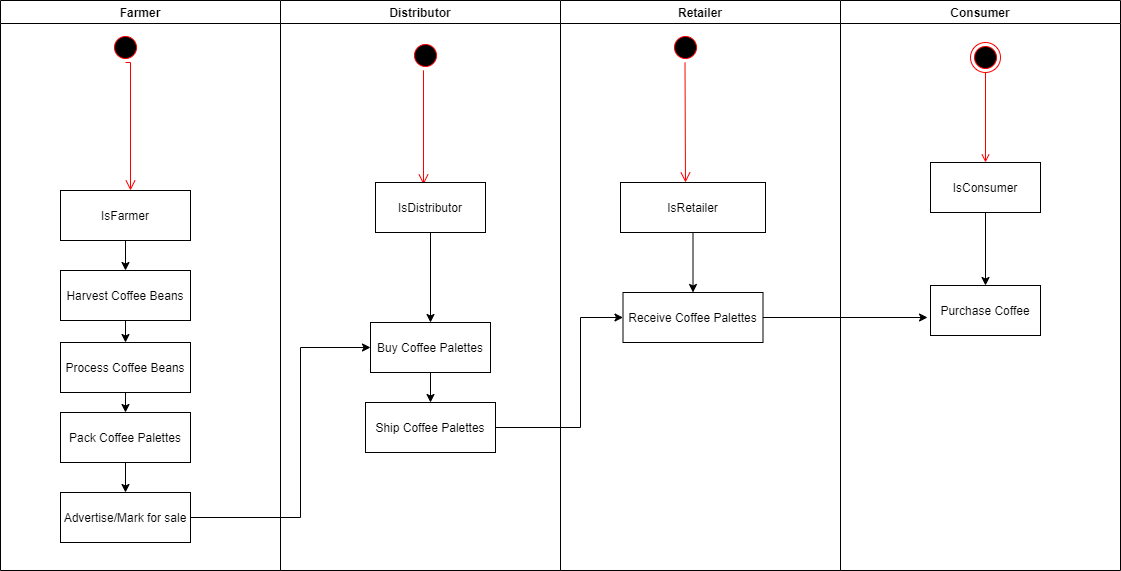

The diagram above was exported from draw.io. Its source (the exported page's mxGraphModel, read from the mxfile embedded in the PNG):
<mxGraphModel dx="1422" dy="822" grid="1" gridSize="10" guides="1" tooltips="1" connect="1" arrows="1" fold="1" page="1" pageScale="1" pageWidth="1169" pageHeight="826" background="#ffffff" math="0" shadow="0">
  <root>
    <mxCell id="0" />
    <mxCell id="1" parent="0" />
    <mxCell id="2" value="Farmer" style="swimlane;whiteSpace=wrap" parent="1" vertex="1">
      <mxGeometry x="20" y="128" width="280" height="570" as="geometry" />
    </mxCell>
    <mxCell id="5" value="" style="ellipse;shape=startState;fillColor=#000000;strokeColor=#ff0000;" parent="2" vertex="1">
      <mxGeometry x="110" y="32" width="30" height="30" as="geometry" />
    </mxCell>
    <mxCell id="6" value="" style="edgeStyle=elbowEdgeStyle;elbow=horizontal;verticalAlign=bottom;endArrow=open;endSize=8;strokeColor=#FF0000;endFill=1;rounded=0;entryX=0.538;entryY=0;entryDx=0;entryDy=0;entryPerimeter=0;exitX=0.5;exitY=1;exitDx=0;exitDy=0;" parent="2" source="5" target="E16EOJ8sqqWmiOpMEU5_-50" edge="1">
      <mxGeometry x="100" y="40" as="geometry">
        <mxPoint x="115" y="110" as="targetPoint" />
        <mxPoint x="130" y="82" as="sourcePoint" />
        <Array as="points">
          <mxPoint x="130" y="92" />
        </Array>
      </mxGeometry>
    </mxCell>
    <mxCell id="E16EOJ8sqqWmiOpMEU5_-68" style="edgeStyle=orthogonalEdgeStyle;rounded=0;orthogonalLoop=1;jettySize=auto;html=1;exitX=0.5;exitY=1;exitDx=0;exitDy=0;entryX=0.5;entryY=0;entryDx=0;entryDy=0;" parent="2" source="7" target="8" edge="1">
      <mxGeometry relative="1" as="geometry" />
    </mxCell>
    <mxCell id="7" value="Harvest Coffee Beans" style="" parent="2" vertex="1">
      <mxGeometry x="60" y="270" width="130" height="50" as="geometry" />
    </mxCell>
    <mxCell id="Qkb3YurP_OQSqXhM4FC--22" style="edgeStyle=orthogonalEdgeStyle;rounded=0;orthogonalLoop=1;jettySize=auto;html=1;exitX=0.5;exitY=1;exitDx=0;exitDy=0;entryX=0.5;entryY=0;entryDx=0;entryDy=0;" edge="1" parent="2" source="8" target="10">
      <mxGeometry relative="1" as="geometry" />
    </mxCell>
    <mxCell id="8" value="Process Coffee Beans" style="" parent="2" vertex="1">
      <mxGeometry x="60" y="342" width="130" height="50" as="geometry" />
    </mxCell>
    <mxCell id="E16EOJ8sqqWmiOpMEU5_-70" style="edgeStyle=orthogonalEdgeStyle;rounded=0;orthogonalLoop=1;jettySize=auto;html=1;exitX=0.5;exitY=1;exitDx=0;exitDy=0;entryX=0.5;entryY=0;entryDx=0;entryDy=0;" parent="2" source="10" target="E16EOJ8sqqWmiOpMEU5_-47" edge="1">
      <mxGeometry relative="1" as="geometry" />
    </mxCell>
    <mxCell id="10" value="Pack Coffee Palettes" style="" parent="2" vertex="1">
      <mxGeometry x="60" y="412" width="130" height="50" as="geometry" />
    </mxCell>
    <mxCell id="E16EOJ8sqqWmiOpMEU5_-47" value="Advertise/Mark for sale" style="" parent="2" vertex="1">
      <mxGeometry x="60" y="492" width="130" height="50" as="geometry" />
    </mxCell>
    <mxCell id="Qkb3YurP_OQSqXhM4FC--21" style="edgeStyle=orthogonalEdgeStyle;rounded=0;orthogonalLoop=1;jettySize=auto;html=1;exitX=0.5;exitY=1;exitDx=0;exitDy=0;entryX=0.5;entryY=0;entryDx=0;entryDy=0;" edge="1" parent="2" source="E16EOJ8sqqWmiOpMEU5_-50" target="7">
      <mxGeometry relative="1" as="geometry" />
    </mxCell>
    <mxCell id="E16EOJ8sqqWmiOpMEU5_-50" value="IsFarmer" style="" parent="2" vertex="1">
      <mxGeometry x="60" y="190" width="130" height="50" as="geometry" />
    </mxCell>
    <mxCell id="3" value="Distributor" style="swimlane;whiteSpace=wrap" parent="1" vertex="1">
      <mxGeometry x="300" y="128" width="280" height="570" as="geometry" />
    </mxCell>
    <mxCell id="13" value="" style="ellipse;shape=startState;fillColor=#000000;strokeColor=#ff0000;" parent="3" vertex="1">
      <mxGeometry x="130" y="40" width="30" height="30" as="geometry" />
    </mxCell>
    <mxCell id="14" value="" style="edgeStyle=elbowEdgeStyle;elbow=horizontal;verticalAlign=bottom;endArrow=open;endSize=8;strokeColor=#FF0000;endFill=1;rounded=0;entryX=0.436;entryY=0.04;entryDx=0;entryDy=0;entryPerimeter=0;" parent="3" source="13" target="16" edge="1">
      <mxGeometry x="40" y="20" as="geometry">
        <mxPoint x="145" y="132" as="targetPoint" />
      </mxGeometry>
    </mxCell>
    <mxCell id="Qkb3YurP_OQSqXhM4FC--18" style="edgeStyle=orthogonalEdgeStyle;rounded=0;orthogonalLoop=1;jettySize=auto;html=1;exitX=0.5;exitY=1;exitDx=0;exitDy=0;entryX=0.5;entryY=0;entryDx=0;entryDy=0;" edge="1" parent="3" source="15" target="Qkb3YurP_OQSqXhM4FC--17">
      <mxGeometry relative="1" as="geometry" />
    </mxCell>
    <mxCell id="15" value="Buy Coffee Palettes" style="" parent="3" vertex="1">
      <mxGeometry x="90" y="322" width="120" height="50" as="geometry" />
    </mxCell>
    <mxCell id="Qkb3YurP_OQSqXhM4FC--23" style="edgeStyle=orthogonalEdgeStyle;rounded=0;orthogonalLoop=1;jettySize=auto;html=1;exitX=0.5;exitY=1;exitDx=0;exitDy=0;" edge="1" parent="3" source="16" target="15">
      <mxGeometry relative="1" as="geometry" />
    </mxCell>
    <mxCell id="16" value="IsDistributor" style="" parent="3" vertex="1">
      <mxGeometry x="95" y="182" width="110" height="50" as="geometry" />
    </mxCell>
    <mxCell id="Qkb3YurP_OQSqXhM4FC--17" value="Ship Coffee Palettes" style="" vertex="1" parent="3">
      <mxGeometry x="85" y="402" width="130" height="50" as="geometry" />
    </mxCell>
    <mxCell id="4" value="Retailer" style="swimlane;whiteSpace=wrap" parent="1" vertex="1">
      <mxGeometry x="580" y="128" width="280" height="570" as="geometry" />
    </mxCell>
    <mxCell id="E16EOJ8sqqWmiOpMEU5_-56" value="" style="edgeStyle=elbowEdgeStyle;elbow=horizontal;verticalAlign=bottom;endArrow=open;endSize=8;strokeColor=#FF0000;endFill=1;rounded=0" parent="4" edge="1">
      <mxGeometry x="-315.5" y="-116" as="geometry">
        <mxPoint x="124.5" y="182" as="targetPoint" />
        <mxPoint x="124.5" y="62" as="sourcePoint" />
      </mxGeometry>
    </mxCell>
    <mxCell id="E16EOJ8sqqWmiOpMEU5_-57" value="Receive Coffee Palettes" style="" parent="4" vertex="1">
      <mxGeometry x="62.5" y="292" width="140" height="50" as="geometry" />
    </mxCell>
    <mxCell id="Qkb3YurP_OQSqXhM4FC--24" style="edgeStyle=orthogonalEdgeStyle;rounded=0;orthogonalLoop=1;jettySize=auto;html=1;exitX=0.5;exitY=1;exitDx=0;exitDy=0;entryX=0.5;entryY=0;entryDx=0;entryDy=0;" edge="1" parent="4" source="E16EOJ8sqqWmiOpMEU5_-58" target="E16EOJ8sqqWmiOpMEU5_-57">
      <mxGeometry relative="1" as="geometry" />
    </mxCell>
    <mxCell id="E16EOJ8sqqWmiOpMEU5_-58" value="IsRetailer" style="" parent="4" vertex="1">
      <mxGeometry x="60" y="182" width="145" height="50" as="geometry" />
    </mxCell>
    <mxCell id="E16EOJ8sqqWmiOpMEU5_-60" value="" style="ellipse;shape=startState;fillColor=#000000;strokeColor=#ff0000;" parent="4" vertex="1">
      <mxGeometry x="110" y="32" width="30" height="30" as="geometry" />
    </mxCell>
    <mxCell id="E16EOJ8sqqWmiOpMEU5_-41" value="Consumer" style="swimlane;whiteSpace=wrap" parent="1" vertex="1">
      <mxGeometry x="860" y="128" width="280" height="570" as="geometry" />
    </mxCell>
    <mxCell id="E16EOJ8sqqWmiOpMEU5_-42" value="Purchase Coffee" style="" parent="E16EOJ8sqqWmiOpMEU5_-41" vertex="1">
      <mxGeometry x="90" y="285" width="110" height="50" as="geometry" />
    </mxCell>
    <mxCell id="E16EOJ8sqqWmiOpMEU5_-45" value="" style="ellipse;shape=endState;fillColor=#000000;strokeColor=#ff0000" parent="E16EOJ8sqqWmiOpMEU5_-41" vertex="1">
      <mxGeometry x="130" y="42" width="30" height="30" as="geometry" />
    </mxCell>
    <mxCell id="E16EOJ8sqqWmiOpMEU5_-46" value="" style="endArrow=open;strokeColor=#FF0000;endFill=1;rounded=0;exitX=0.5;exitY=1;exitDx=0;exitDy=0;" parent="E16EOJ8sqqWmiOpMEU5_-41" source="E16EOJ8sqqWmiOpMEU5_-45" edge="1">
      <mxGeometry relative="1" as="geometry">
        <mxPoint x="145" y="162" as="targetPoint" />
      </mxGeometry>
    </mxCell>
    <mxCell id="Qkb3YurP_OQSqXhM4FC--27" style="edgeStyle=orthogonalEdgeStyle;rounded=0;orthogonalLoop=1;jettySize=auto;html=1;exitX=0.5;exitY=1;exitDx=0;exitDy=0;entryX=0.5;entryY=0;entryDx=0;entryDy=0;" edge="1" parent="E16EOJ8sqqWmiOpMEU5_-41" source="E16EOJ8sqqWmiOpMEU5_-63" target="E16EOJ8sqqWmiOpMEU5_-42">
      <mxGeometry relative="1" as="geometry" />
    </mxCell>
    <mxCell id="E16EOJ8sqqWmiOpMEU5_-63" value="IsConsumer" style="" parent="E16EOJ8sqqWmiOpMEU5_-41" vertex="1">
      <mxGeometry x="90" y="162" width="110" height="50" as="geometry" />
    </mxCell>
    <mxCell id="Qkb3YurP_OQSqXhM4FC--25" style="edgeStyle=orthogonalEdgeStyle;rounded=0;orthogonalLoop=1;jettySize=auto;html=1;exitX=1;exitY=0.5;exitDx=0;exitDy=0;entryX=0;entryY=0.5;entryDx=0;entryDy=0;" edge="1" parent="1" source="E16EOJ8sqqWmiOpMEU5_-47" target="15">
      <mxGeometry relative="1" as="geometry">
        <mxPoint x="370" y="450" as="targetPoint" />
        <Array as="points">
          <mxPoint x="320" y="645" />
          <mxPoint x="320" y="475" />
        </Array>
      </mxGeometry>
    </mxCell>
    <mxCell id="Qkb3YurP_OQSqXhM4FC--29" style="edgeStyle=orthogonalEdgeStyle;rounded=0;orthogonalLoop=1;jettySize=auto;html=1;exitX=1;exitY=0.5;exitDx=0;exitDy=0;entryX=0;entryY=0.5;entryDx=0;entryDy=0;" edge="1" parent="1" source="Qkb3YurP_OQSqXhM4FC--17" target="E16EOJ8sqqWmiOpMEU5_-57">
      <mxGeometry relative="1" as="geometry">
        <Array as="points">
          <mxPoint x="600" y="555" />
          <mxPoint x="600" y="445" />
        </Array>
      </mxGeometry>
    </mxCell>
    <mxCell id="Qkb3YurP_OQSqXhM4FC--31" style="edgeStyle=orthogonalEdgeStyle;rounded=0;orthogonalLoop=1;jettySize=auto;html=1;exitX=1;exitY=0.5;exitDx=0;exitDy=0;entryX=-0.027;entryY=0.64;entryDx=0;entryDy=0;entryPerimeter=0;" edge="1" parent="1" source="E16EOJ8sqqWmiOpMEU5_-57" target="E16EOJ8sqqWmiOpMEU5_-42">
      <mxGeometry relative="1" as="geometry" />
    </mxCell>
  </root>
</mxGraphModel>